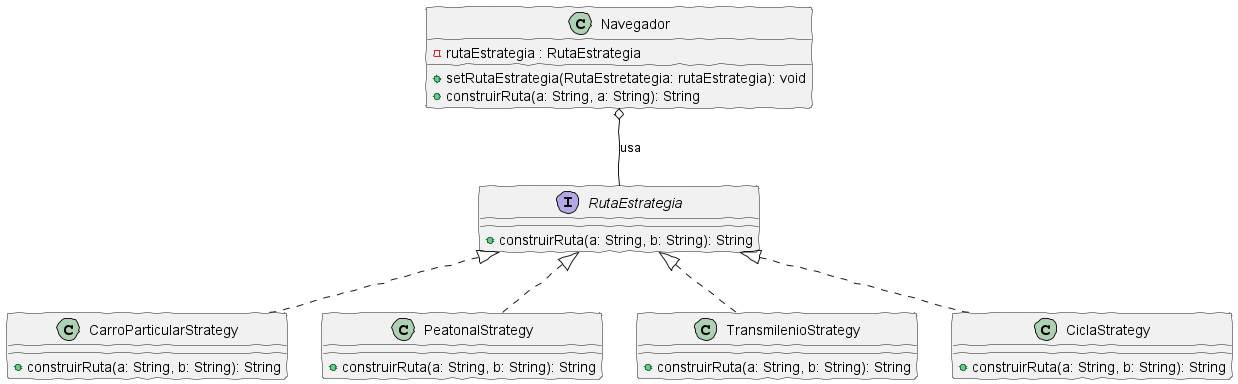

The diagram above was rendered by PlantUML. Its source (embedded in the PNG):
@startuml
skinparam handwritten true

interface RutaEstrategia {
    + construirRuta(a: String, b: String): String
}

class Navegador {
    - rutaEstrategia : RutaEstrategia
    + setRutaEstrategia(RutaEstretategia: rutaEstrategia): void
    + construirRuta(a: String, a: String): String
}

class CarroParticularStrategy {
    + construirRuta(a: String, b: String): String
}

class PeatonalStrategy {
    + construirRuta(a: String, b: String): String
}

class TransmilenioStrategy {
    + construirRuta(a: String, b: String): String
}

class CiclaStrategy {
    + construirRuta(a: String, b: String): String
}

' Relaciones
Navegador o-- RutaEstrategia : "usa"

RutaEstrategia <|.. CarroParticularStrategy
RutaEstrategia <|.. TransmilenioStrategy
RutaEstrategia <|.. CiclaStrategy
RutaEstrategia <|.. PeatonalStrategy
@enduml